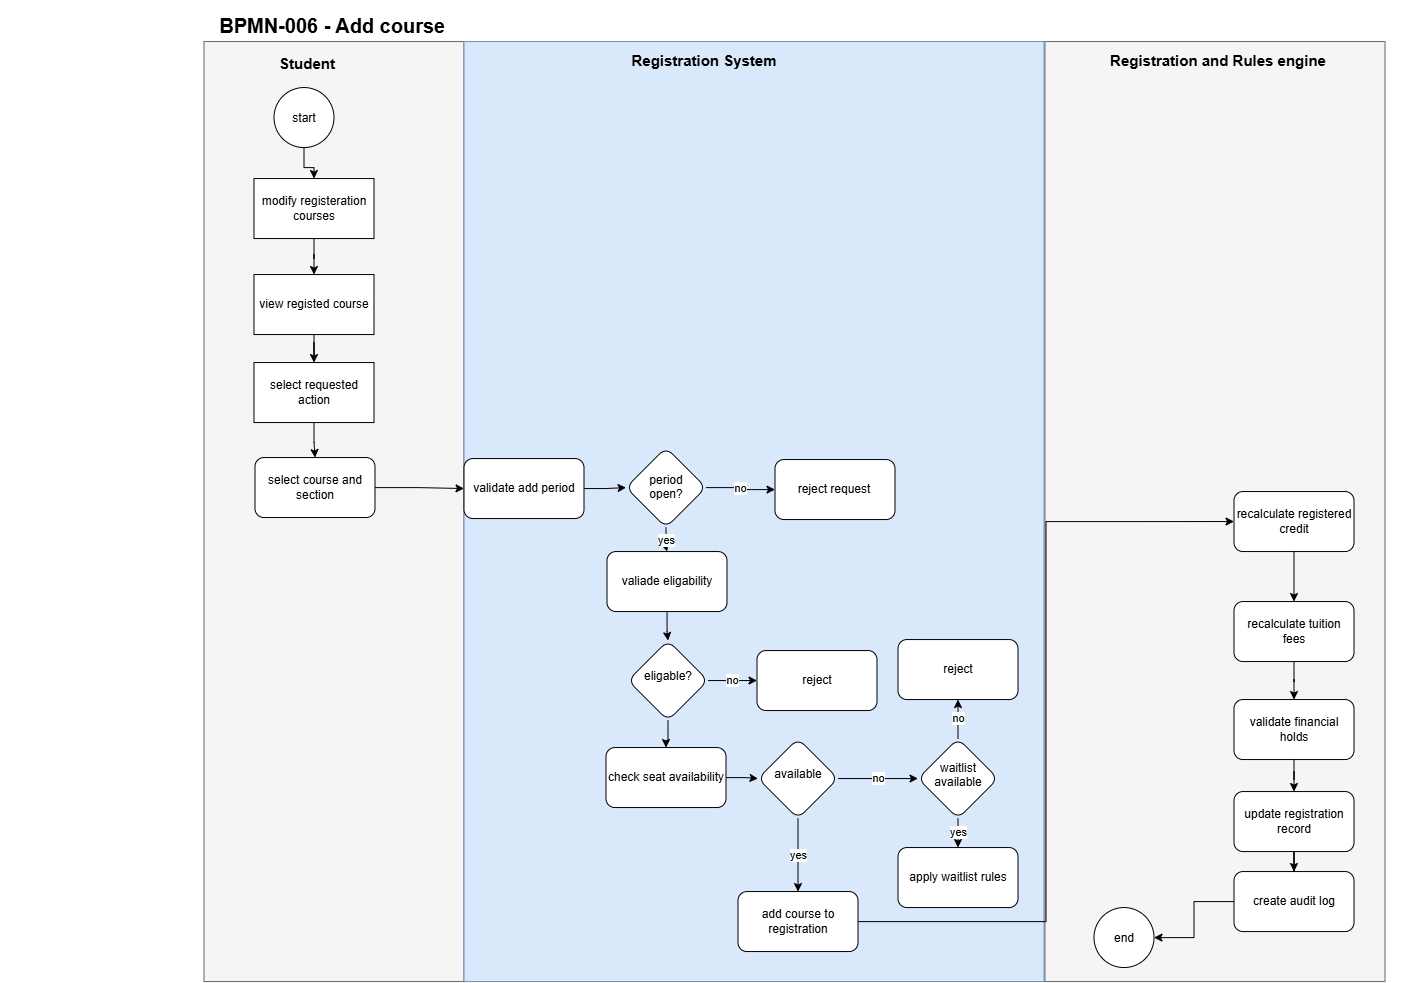

The diagram above was exported from draw.io. Its source (the exported page's mxGraphModel, read from the mxfile embedded in the PNG):
<mxGraphModel dx="2062" dy="1761" grid="1" gridSize="10" guides="1" tooltips="1" connect="1" arrows="1" fold="1" page="1" pageScale="1" pageWidth="850" pageHeight="1100" math="0" shadow="0">
  <root>
    <mxCell id="0" />
    <mxCell id="1" parent="0" />
    <mxCell id="XleB5ha6HOkdCEpNR_Sb-1" parent="1" style="rounded=0;whiteSpace=wrap;html=1;fillColor=#f5f5f5;strokeColor=#666666;fontColor=#333333;" value="" vertex="1">
      <mxGeometry height="940" width="260" x="-150" y="20" as="geometry" />
    </mxCell>
    <mxCell id="XleB5ha6HOkdCEpNR_Sb-35" parent="1" style="text;html=1;whiteSpace=wrap;strokeColor=none;fillColor=none;align=center;verticalAlign=middle;rounded=0;fontSize=15;fontStyle=1" value="Student" vertex="1">
      <mxGeometry height="30" width="60" x="-77" y="27" as="geometry" />
    </mxCell>
    <mxCell id="XleB5ha6HOkdCEpNR_Sb-39" parent="1" style="text;html=1;whiteSpace=wrap;strokeColor=none;fillColor=none;align=center;verticalAlign=middle;rounded=0;strokeWidth=0;fontSize=10;" value="&lt;h1&gt;BPMN-006 - Add course&amp;nbsp;&lt;/h1&gt;" vertex="1">
      <mxGeometry height="30" width="670" x="-354" y="-11" as="geometry" />
    </mxCell>
    <mxCell id="XleB5ha6HOkdCEpNR_Sb-82" edge="1" parent="1" style="edgeStyle=orthogonalEdgeStyle;rounded=0;orthogonalLoop=1;jettySize=auto;html=1;" value="">
      <mxGeometry relative="1" as="geometry">
        <mxPoint x="1004.4705882352941" y="707.0000000000005" as="sourcePoint" />
        <mxPoint x="1003.4999999999995" y="738" as="targetPoint" />
      </mxGeometry>
    </mxCell>
    <mxCell id="XleB5ha6HOkdCEpNR_Sb-83" parent="1" style="rounded=0;whiteSpace=wrap;html=1;fillColor=#dae8fc;strokeColor=#6c8ebf;" value="" vertex="1">
      <mxGeometry height="940" width="580" x="110" y="20" as="geometry" />
    </mxCell>
    <mxCell id="XleB5ha6HOkdCEpNR_Sb-84" parent="1" style="rounded=0;whiteSpace=wrap;html=1;fillColor=#f5f5f5;fontColor=#333333;strokeColor=#666666;" value="" vertex="1">
      <mxGeometry height="940" width="340" x="691" y="20" as="geometry" />
    </mxCell>
    <mxCell id="XleB5ha6HOkdCEpNR_Sb-88" edge="1" parent="1" source="XleB5ha6HOkdCEpNR_Sb-86" style="edgeStyle=orthogonalEdgeStyle;rounded=0;orthogonalLoop=1;jettySize=auto;html=1;" target="XleB5ha6HOkdCEpNR_Sb-87" value="">
      <mxGeometry relative="1" as="geometry" />
    </mxCell>
    <mxCell id="XleB5ha6HOkdCEpNR_Sb-86" parent="1" style="ellipse;whiteSpace=wrap;html=1;shapeInside=1;aspect=fixed;" value="start" vertex="1">
      <mxGeometry height="60" width="60" x="-80" y="66" as="geometry" />
    </mxCell>
    <mxCell id="XleB5ha6HOkdCEpNR_Sb-90" edge="1" parent="1" source="XleB5ha6HOkdCEpNR_Sb-87" style="edgeStyle=orthogonalEdgeStyle;rounded=0;orthogonalLoop=1;jettySize=auto;html=1;" target="XleB5ha6HOkdCEpNR_Sb-89" value="">
      <mxGeometry relative="1" as="geometry" />
    </mxCell>
    <mxCell id="XleB5ha6HOkdCEpNR_Sb-87" parent="1" style="whiteSpace=wrap;html=1;" value="modify registeration courses" vertex="1">
      <mxGeometry height="60" width="120" x="-100" y="157" as="geometry" />
    </mxCell>
    <mxCell id="XleB5ha6HOkdCEpNR_Sb-92" edge="1" parent="1" source="XleB5ha6HOkdCEpNR_Sb-89" style="edgeStyle=orthogonalEdgeStyle;rounded=0;orthogonalLoop=1;jettySize=auto;html=1;" target="XleB5ha6HOkdCEpNR_Sb-91" value="">
      <mxGeometry relative="1" as="geometry" />
    </mxCell>
    <mxCell id="XleB5ha6HOkdCEpNR_Sb-89" parent="1" style="whiteSpace=wrap;html=1;" value="view registed course" vertex="1">
      <mxGeometry height="60" width="120" x="-100" y="253" as="geometry" />
    </mxCell>
    <mxCell id="XleB5ha6HOkdCEpNR_Sb-136" edge="1" parent="1" source="XleB5ha6HOkdCEpNR_Sb-91" style="edgeStyle=orthogonalEdgeStyle;rounded=0;orthogonalLoop=1;jettySize=auto;html=1;" target="XleB5ha6HOkdCEpNR_Sb-97" value="">
      <mxGeometry relative="1" as="geometry" />
    </mxCell>
    <mxCell id="XleB5ha6HOkdCEpNR_Sb-91" parent="1" style="whiteSpace=wrap;html=1;" value="select requested action" vertex="1">
      <mxGeometry height="60" width="120" x="-100" y="341" as="geometry" />
    </mxCell>
    <mxCell id="XleB5ha6HOkdCEpNR_Sb-99" edge="1" parent="1" source="XleB5ha6HOkdCEpNR_Sb-97" style="edgeStyle=orthogonalEdgeStyle;rounded=0;orthogonalLoop=1;jettySize=auto;html=1;" target="XleB5ha6HOkdCEpNR_Sb-98" value="">
      <mxGeometry relative="1" as="geometry" />
    </mxCell>
    <mxCell id="XleB5ha6HOkdCEpNR_Sb-97" parent="1" style="rounded=1;whiteSpace=wrap;html=1;" value="select course and section" vertex="1">
      <mxGeometry height="60" width="120" x="-99" y="436" as="geometry" />
    </mxCell>
    <mxCell id="XleB5ha6HOkdCEpNR_Sb-101" edge="1" parent="1" source="XleB5ha6HOkdCEpNR_Sb-98" style="edgeStyle=orthogonalEdgeStyle;rounded=0;orthogonalLoop=1;jettySize=auto;html=1;" target="XleB5ha6HOkdCEpNR_Sb-100" value="">
      <mxGeometry relative="1" as="geometry" />
    </mxCell>
    <mxCell id="XleB5ha6HOkdCEpNR_Sb-98" parent="1" style="whiteSpace=wrap;html=1;rounded=1;" value="validate add period" vertex="1">
      <mxGeometry height="60" width="120" x="110" y="437" as="geometry" />
    </mxCell>
    <mxCell id="XleB5ha6HOkdCEpNR_Sb-103" edge="1" parent="1" source="XleB5ha6HOkdCEpNR_Sb-100" style="edgeStyle=orthogonalEdgeStyle;rounded=0;orthogonalLoop=1;jettySize=auto;html=1;" target="XleB5ha6HOkdCEpNR_Sb-102" value="no">
      <mxGeometry relative="1" as="geometry" />
    </mxCell>
    <mxCell id="XleB5ha6HOkdCEpNR_Sb-105" edge="1" parent="1" source="XleB5ha6HOkdCEpNR_Sb-100" style="edgeStyle=orthogonalEdgeStyle;rounded=0;orthogonalLoop=1;jettySize=auto;html=1;" target="XleB5ha6HOkdCEpNR_Sb-104" value="yes">
      <mxGeometry relative="1" as="geometry" />
    </mxCell>
    <mxCell id="XleB5ha6HOkdCEpNR_Sb-100" parent="1" style="rhombus;whiteSpace=wrap;html=1;shapeInside=1;rounded=1;" value="period open?" vertex="1">
      <mxGeometry height="80" width="80" x="272" y="426" as="geometry" />
    </mxCell>
    <mxCell id="XleB5ha6HOkdCEpNR_Sb-102" parent="1" style="whiteSpace=wrap;html=1;rounded=1;" value="reject request" vertex="1">
      <mxGeometry height="60" width="120" x="421" y="438" as="geometry" />
    </mxCell>
    <mxCell id="XleB5ha6HOkdCEpNR_Sb-107" edge="1" parent="1" source="XleB5ha6HOkdCEpNR_Sb-104" style="edgeStyle=orthogonalEdgeStyle;rounded=0;orthogonalLoop=1;jettySize=auto;html=1;" target="XleB5ha6HOkdCEpNR_Sb-106" value="">
      <mxGeometry relative="1" as="geometry" />
    </mxCell>
    <mxCell id="XleB5ha6HOkdCEpNR_Sb-104" parent="1" style="whiteSpace=wrap;html=1;rounded=1;" value="valiade eligability" vertex="1">
      <mxGeometry height="60" width="120" x="253" y="530" as="geometry" />
    </mxCell>
    <mxCell id="XleB5ha6HOkdCEpNR_Sb-109" edge="1" parent="1" source="XleB5ha6HOkdCEpNR_Sb-106" style="edgeStyle=orthogonalEdgeStyle;rounded=0;orthogonalLoop=1;jettySize=auto;html=1;" target="XleB5ha6HOkdCEpNR_Sb-108" value="no">
      <mxGeometry relative="1" as="geometry" />
    </mxCell>
    <mxCell id="XleB5ha6HOkdCEpNR_Sb-111" edge="1" parent="1" source="XleB5ha6HOkdCEpNR_Sb-106" style="edgeStyle=orthogonalEdgeStyle;rounded=0;orthogonalLoop=1;jettySize=auto;html=1;" target="XleB5ha6HOkdCEpNR_Sb-110" value="">
      <mxGeometry relative="1" as="geometry" />
    </mxCell>
    <mxCell id="XleB5ha6HOkdCEpNR_Sb-106" parent="1" style="rhombus;whiteSpace=wrap;html=1;shapeInside=1;rounded=1;" value="eligable?" vertex="1">
      <mxGeometry height="80" width="80" x="274" y="619" as="geometry" />
    </mxCell>
    <mxCell id="XleB5ha6HOkdCEpNR_Sb-108" parent="1" style="whiteSpace=wrap;html=1;rounded=1;" value="reject" vertex="1">
      <mxGeometry height="60" width="120" x="403" y="629" as="geometry" />
    </mxCell>
    <mxCell id="XleB5ha6HOkdCEpNR_Sb-113" edge="1" parent="1" source="XleB5ha6HOkdCEpNR_Sb-110" style="edgeStyle=orthogonalEdgeStyle;rounded=0;orthogonalLoop=1;jettySize=auto;html=1;" target="XleB5ha6HOkdCEpNR_Sb-112" value="">
      <mxGeometry relative="1" as="geometry" />
    </mxCell>
    <mxCell id="XleB5ha6HOkdCEpNR_Sb-110" parent="1" style="whiteSpace=wrap;html=1;rounded=1;" value="check seat availability" vertex="1">
      <mxGeometry height="60" width="120" x="252" y="726" as="geometry" />
    </mxCell>
    <mxCell id="XleB5ha6HOkdCEpNR_Sb-117" edge="1" parent="1" source="XleB5ha6HOkdCEpNR_Sb-112" style="edgeStyle=orthogonalEdgeStyle;rounded=0;orthogonalLoop=1;jettySize=auto;html=1;" target="XleB5ha6HOkdCEpNR_Sb-116" value="yes">
      <mxGeometry relative="1" as="geometry" />
    </mxCell>
    <mxCell id="XleB5ha6HOkdCEpNR_Sb-119" edge="1" parent="1" source="XleB5ha6HOkdCEpNR_Sb-112" style="edgeStyle=orthogonalEdgeStyle;rounded=0;orthogonalLoop=1;jettySize=auto;html=1;" target="XleB5ha6HOkdCEpNR_Sb-118" value="no">
      <mxGeometry relative="1" as="geometry" />
    </mxCell>
    <mxCell id="XleB5ha6HOkdCEpNR_Sb-112" parent="1" style="rhombus;whiteSpace=wrap;html=1;shapeInside=1;rounded=1;" value="available" vertex="1">
      <mxGeometry height="80" width="80" x="404" y="717" as="geometry" />
    </mxCell>
    <mxCell id="XleB5ha6HOkdCEpNR_Sb-137" edge="1" parent="1" source="XleB5ha6HOkdCEpNR_Sb-116" style="edgeStyle=orthogonalEdgeStyle;rounded=0;orthogonalLoop=1;jettySize=auto;html=1;entryX=0;entryY=0.5;entryDx=0;entryDy=0;" target="XleB5ha6HOkdCEpNR_Sb-124" value="">
      <mxGeometry relative="1" as="geometry" />
    </mxCell>
    <mxCell id="XleB5ha6HOkdCEpNR_Sb-116" parent="1" style="whiteSpace=wrap;html=1;rounded=1;" value="add course to registration" vertex="1">
      <mxGeometry height="60" width="120" x="384" y="870" as="geometry" />
    </mxCell>
    <mxCell id="XleB5ha6HOkdCEpNR_Sb-121" edge="1" parent="1" source="XleB5ha6HOkdCEpNR_Sb-118" style="edgeStyle=orthogonalEdgeStyle;rounded=0;orthogonalLoop=1;jettySize=auto;html=1;" target="XleB5ha6HOkdCEpNR_Sb-120" value="no">
      <mxGeometry relative="1" as="geometry" />
    </mxCell>
    <mxCell id="XleB5ha6HOkdCEpNR_Sb-123" edge="1" parent="1" source="XleB5ha6HOkdCEpNR_Sb-118" style="edgeStyle=orthogonalEdgeStyle;rounded=0;orthogonalLoop=1;jettySize=auto;html=1;" target="XleB5ha6HOkdCEpNR_Sb-122" value="yes">
      <mxGeometry relative="1" as="geometry" />
    </mxCell>
    <mxCell id="XleB5ha6HOkdCEpNR_Sb-118" parent="1" style="rhombus;whiteSpace=wrap;html=1;shapeInside=1;rounded=1;" value="waitlist available" vertex="1">
      <mxGeometry height="80" width="80" x="564" y="717" as="geometry" />
    </mxCell>
    <mxCell id="XleB5ha6HOkdCEpNR_Sb-120" parent="1" style="whiteSpace=wrap;html=1;rounded=1;" value="reject" vertex="1">
      <mxGeometry height="60" width="120" x="544" y="618" as="geometry" />
    </mxCell>
    <mxCell id="XleB5ha6HOkdCEpNR_Sb-122" parent="1" style="whiteSpace=wrap;html=1;rounded=1;" value="apply waitlist rules" vertex="1">
      <mxGeometry height="60" width="120" x="544" y="826" as="geometry" />
    </mxCell>
    <mxCell id="XleB5ha6HOkdCEpNR_Sb-127" edge="1" parent="1" source="XleB5ha6HOkdCEpNR_Sb-124" style="edgeStyle=orthogonalEdgeStyle;rounded=0;orthogonalLoop=1;jettySize=auto;html=1;" target="XleB5ha6HOkdCEpNR_Sb-126" value="">
      <mxGeometry relative="1" as="geometry" />
    </mxCell>
    <mxCell id="XleB5ha6HOkdCEpNR_Sb-124" parent="1" style="whiteSpace=wrap;html=1;rounded=1;" value="recalculate registered credit" vertex="1">
      <mxGeometry height="60" width="120" x="880" y="470" as="geometry" />
    </mxCell>
    <mxCell id="XleB5ha6HOkdCEpNR_Sb-129" edge="1" parent="1" source="XleB5ha6HOkdCEpNR_Sb-126" style="edgeStyle=orthogonalEdgeStyle;rounded=0;orthogonalLoop=1;jettySize=auto;html=1;" target="XleB5ha6HOkdCEpNR_Sb-128" value="">
      <mxGeometry relative="1" as="geometry" />
    </mxCell>
    <mxCell id="XleB5ha6HOkdCEpNR_Sb-126" parent="1" style="whiteSpace=wrap;html=1;rounded=1;" value="recalculate tuition fees" vertex="1">
      <mxGeometry height="60" width="120" x="880" y="580" as="geometry" />
    </mxCell>
    <mxCell id="XleB5ha6HOkdCEpNR_Sb-131" edge="1" parent="1" source="XleB5ha6HOkdCEpNR_Sb-128" style="edgeStyle=orthogonalEdgeStyle;rounded=0;orthogonalLoop=1;jettySize=auto;html=1;" target="XleB5ha6HOkdCEpNR_Sb-130" value="">
      <mxGeometry relative="1" as="geometry" />
    </mxCell>
    <mxCell id="XleB5ha6HOkdCEpNR_Sb-128" parent="1" style="whiteSpace=wrap;html=1;rounded=1;" value="validate financial holds" vertex="1">
      <mxGeometry height="60" width="120" x="880" y="678" as="geometry" />
    </mxCell>
    <mxCell id="XleB5ha6HOkdCEpNR_Sb-133" edge="1" parent="1" source="XleB5ha6HOkdCEpNR_Sb-130" style="edgeStyle=orthogonalEdgeStyle;rounded=0;orthogonalLoop=1;jettySize=auto;html=1;" target="XleB5ha6HOkdCEpNR_Sb-132" value="">
      <mxGeometry relative="1" as="geometry" />
    </mxCell>
    <mxCell id="XleB5ha6HOkdCEpNR_Sb-130" parent="1" style="whiteSpace=wrap;html=1;rounded=1;" value="update registration record" vertex="1">
      <mxGeometry height="60" width="120" x="880" y="770" as="geometry" />
    </mxCell>
    <mxCell id="XleB5ha6HOkdCEpNR_Sb-135" edge="1" parent="1" source="XleB5ha6HOkdCEpNR_Sb-132" style="edgeStyle=orthogonalEdgeStyle;rounded=0;orthogonalLoop=1;jettySize=auto;html=1;" target="XleB5ha6HOkdCEpNR_Sb-134" value="">
      <mxGeometry relative="1" as="geometry" />
    </mxCell>
    <mxCell id="XleB5ha6HOkdCEpNR_Sb-132" parent="1" style="whiteSpace=wrap;html=1;rounded=1;" value="create audit log" vertex="1">
      <mxGeometry height="60" width="120" x="880" y="850" as="geometry" />
    </mxCell>
    <mxCell id="XleB5ha6HOkdCEpNR_Sb-134" parent="1" style="ellipse;whiteSpace=wrap;html=1;shapeInside=1;rounded=1;" value="end" vertex="1">
      <mxGeometry height="60" width="60" x="740" y="886" as="geometry" />
    </mxCell>
    <mxCell id="XleB5ha6HOkdCEpNR_Sb-138" parent="1" style="text;html=1;whiteSpace=wrap;strokeColor=none;fillColor=none;align=center;verticalAlign=middle;rounded=0;fontSize=15;fontStyle=1" value="Registration System" vertex="1">
      <mxGeometry height="30" width="400" x="150" y="24" as="geometry" />
    </mxCell>
    <mxCell id="XleB5ha6HOkdCEpNR_Sb-139" parent="1" style="text;html=1;whiteSpace=wrap;strokeColor=none;fillColor=none;align=center;verticalAlign=middle;rounded=0;fontSize=15;fontStyle=1" value="Registration and Rules engine" vertex="1">
      <mxGeometry height="30" width="400" x="664" y="24" as="geometry" />
    </mxCell>
  </root>
</mxGraphModel>